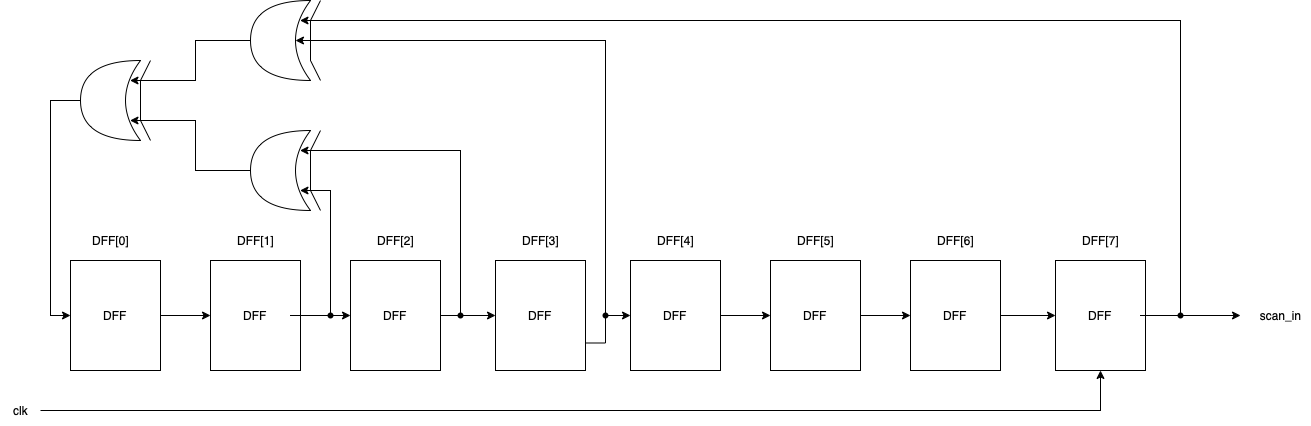

The diagram above was exported from draw.io. Its source (the exported page's mxGraphModel, read from the mxfile embedded in the PNG):
<mxGraphModel dx="1186" dy="645" grid="1" gridSize="10" guides="1" tooltips="1" connect="1" arrows="1" fold="1" page="1" pageScale="1" pageWidth="827" pageHeight="1169" math="0" shadow="0">
  <root>
    <mxCell id="0" />
    <mxCell id="1" parent="0" />
    <mxCell id="m1LSAE-QvoKvsc3jPu6i-1" style="edgeStyle=orthogonalEdgeStyle;rounded=0;orthogonalLoop=1;jettySize=auto;html=1;entryX=0.5;entryY=1;entryDx=0;entryDy=0;" edge="1" parent="1" source="m1LSAE-QvoKvsc3jPu6i-2" target="m1LSAE-QvoKvsc3jPu6i-10">
      <mxGeometry relative="1" as="geometry">
        <mxPoint x="820" y="490" as="targetPoint" />
      </mxGeometry>
    </mxCell>
    <mxCell id="m1LSAE-QvoKvsc3jPu6i-2" value="clk" style="text;html=1;align=center;verticalAlign=middle;resizable=0;points=[];autosize=1;strokeColor=none;fillColor=none;" vertex="1" parent="1">
      <mxGeometry x="30" y="475" width="40" height="30" as="geometry" />
    </mxCell>
    <mxCell id="m1LSAE-QvoKvsc3jPu6i-17" style="edgeStyle=orthogonalEdgeStyle;rounded=0;orthogonalLoop=1;jettySize=auto;html=1;entryX=0;entryY=0.5;entryDx=0;entryDy=0;" edge="1" parent="1" source="m1LSAE-QvoKvsc3jPu6i-3" target="m1LSAE-QvoKvsc3jPu6i-4">
      <mxGeometry relative="1" as="geometry" />
    </mxCell>
    <mxCell id="m1LSAE-QvoKvsc3jPu6i-3" value="DFF" style="rounded=0;whiteSpace=wrap;html=1;" vertex="1" parent="1">
      <mxGeometry x="100" y="340" width="90" height="110" as="geometry" />
    </mxCell>
    <mxCell id="m1LSAE-QvoKvsc3jPu6i-18" style="edgeStyle=orthogonalEdgeStyle;rounded=0;orthogonalLoop=1;jettySize=auto;html=1;entryX=0;entryY=0.5;entryDx=0;entryDy=0;startArrow=none;" edge="1" parent="1" source="m1LSAE-QvoKvsc3jPu6i-42" target="m1LSAE-QvoKvsc3jPu6i-5">
      <mxGeometry relative="1" as="geometry" />
    </mxCell>
    <mxCell id="m1LSAE-QvoKvsc3jPu6i-4" value="DFF" style="rounded=0;whiteSpace=wrap;html=1;" vertex="1" parent="1">
      <mxGeometry x="240" y="340" width="90" height="110" as="geometry" />
    </mxCell>
    <mxCell id="m1LSAE-QvoKvsc3jPu6i-19" style="edgeStyle=orthogonalEdgeStyle;rounded=0;orthogonalLoop=1;jettySize=auto;html=1;entryX=0;entryY=0.5;entryDx=0;entryDy=0;startArrow=none;" edge="1" parent="1" source="m1LSAE-QvoKvsc3jPu6i-45" target="m1LSAE-QvoKvsc3jPu6i-6">
      <mxGeometry relative="1" as="geometry" />
    </mxCell>
    <mxCell id="m1LSAE-QvoKvsc3jPu6i-5" value="DFF" style="rounded=0;whiteSpace=wrap;html=1;" vertex="1" parent="1">
      <mxGeometry x="380" y="340" width="90" height="110" as="geometry" />
    </mxCell>
    <mxCell id="m1LSAE-QvoKvsc3jPu6i-16" style="edgeStyle=orthogonalEdgeStyle;rounded=0;orthogonalLoop=1;jettySize=auto;html=1;entryX=0;entryY=0.5;entryDx=0;entryDy=0;startArrow=none;" edge="1" parent="1" source="m1LSAE-QvoKvsc3jPu6i-31" target="m1LSAE-QvoKvsc3jPu6i-7">
      <mxGeometry relative="1" as="geometry" />
    </mxCell>
    <mxCell id="m1LSAE-QvoKvsc3jPu6i-6" value="DFF" style="rounded=0;whiteSpace=wrap;html=1;" vertex="1" parent="1">
      <mxGeometry x="525" y="340" width="90" height="110" as="geometry" />
    </mxCell>
    <mxCell id="m1LSAE-QvoKvsc3jPu6i-15" style="edgeStyle=orthogonalEdgeStyle;rounded=0;orthogonalLoop=1;jettySize=auto;html=1;entryX=0;entryY=0.5;entryDx=0;entryDy=0;" edge="1" parent="1" source="m1LSAE-QvoKvsc3jPu6i-7" target="m1LSAE-QvoKvsc3jPu6i-8">
      <mxGeometry relative="1" as="geometry" />
    </mxCell>
    <mxCell id="m1LSAE-QvoKvsc3jPu6i-7" value="DFF" style="rounded=0;whiteSpace=wrap;html=1;" vertex="1" parent="1">
      <mxGeometry x="660" y="340" width="90" height="110" as="geometry" />
    </mxCell>
    <mxCell id="m1LSAE-QvoKvsc3jPu6i-14" style="edgeStyle=orthogonalEdgeStyle;rounded=0;orthogonalLoop=1;jettySize=auto;html=1;entryX=0;entryY=0.5;entryDx=0;entryDy=0;" edge="1" parent="1" source="m1LSAE-QvoKvsc3jPu6i-8" target="m1LSAE-QvoKvsc3jPu6i-9">
      <mxGeometry relative="1" as="geometry" />
    </mxCell>
    <mxCell id="m1LSAE-QvoKvsc3jPu6i-8" value="DFF" style="rounded=0;whiteSpace=wrap;html=1;" vertex="1" parent="1">
      <mxGeometry x="800" y="340" width="90" height="110" as="geometry" />
    </mxCell>
    <mxCell id="m1LSAE-QvoKvsc3jPu6i-13" style="edgeStyle=orthogonalEdgeStyle;rounded=0;orthogonalLoop=1;jettySize=auto;html=1;" edge="1" parent="1" source="m1LSAE-QvoKvsc3jPu6i-9" target="m1LSAE-QvoKvsc3jPu6i-10">
      <mxGeometry relative="1" as="geometry" />
    </mxCell>
    <mxCell id="m1LSAE-QvoKvsc3jPu6i-9" value="DFF" style="rounded=0;whiteSpace=wrap;html=1;" vertex="1" parent="1">
      <mxGeometry x="940" y="340" width="90" height="110" as="geometry" />
    </mxCell>
    <mxCell id="m1LSAE-QvoKvsc3jPu6i-11" style="edgeStyle=orthogonalEdgeStyle;rounded=0;orthogonalLoop=1;jettySize=auto;html=1;startArrow=none;" edge="1" parent="1" source="m1LSAE-QvoKvsc3jPu6i-28">
      <mxGeometry relative="1" as="geometry">
        <mxPoint x="1270" y="395" as="targetPoint" />
      </mxGeometry>
    </mxCell>
    <mxCell id="m1LSAE-QvoKvsc3jPu6i-10" value="DFF" style="rounded=0;whiteSpace=wrap;html=1;" vertex="1" parent="1">
      <mxGeometry x="1085" y="340" width="90" height="110" as="geometry" />
    </mxCell>
    <mxCell id="m1LSAE-QvoKvsc3jPu6i-12" value="scan_in" style="text;html=1;align=center;verticalAlign=middle;resizable=0;points=[];autosize=1;strokeColor=none;fillColor=none;" vertex="1" parent="1">
      <mxGeometry x="1280" y="380" width="60" height="30" as="geometry" />
    </mxCell>
    <mxCell id="m1LSAE-QvoKvsc3jPu6i-48" style="edgeStyle=orthogonalEdgeStyle;rounded=0;orthogonalLoop=1;jettySize=auto;html=1;entryX=0.175;entryY=0.75;entryDx=0;entryDy=0;entryPerimeter=0;" edge="1" parent="1" source="m1LSAE-QvoKvsc3jPu6i-20" target="m1LSAE-QvoKvsc3jPu6i-26">
      <mxGeometry relative="1" as="geometry" />
    </mxCell>
    <mxCell id="m1LSAE-QvoKvsc3jPu6i-20" value="" style="shape=xor;whiteSpace=wrap;html=1;direction=west;" vertex="1" parent="1">
      <mxGeometry x="280" y="80" width="60" height="80" as="geometry" />
    </mxCell>
    <mxCell id="m1LSAE-QvoKvsc3jPu6i-23" value="" style="endArrow=none;html=1;rounded=0;" edge="1" parent="1">
      <mxGeometry width="50" height="50" relative="1" as="geometry">
        <mxPoint x="350" y="160" as="sourcePoint" />
        <mxPoint x="350" y="80" as="targetPoint" />
        <Array as="points">
          <mxPoint x="340" y="140" />
          <mxPoint x="340" y="120" />
          <mxPoint x="340" y="100" />
        </Array>
      </mxGeometry>
    </mxCell>
    <mxCell id="m1LSAE-QvoKvsc3jPu6i-49" style="edgeStyle=orthogonalEdgeStyle;rounded=0;orthogonalLoop=1;jettySize=auto;html=1;entryX=0.175;entryY=0.25;entryDx=0;entryDy=0;entryPerimeter=0;" edge="1" parent="1" source="m1LSAE-QvoKvsc3jPu6i-24" target="m1LSAE-QvoKvsc3jPu6i-26">
      <mxGeometry relative="1" as="geometry" />
    </mxCell>
    <mxCell id="m1LSAE-QvoKvsc3jPu6i-24" value="" style="shape=xor;whiteSpace=wrap;html=1;direction=west;" vertex="1" parent="1">
      <mxGeometry x="280" y="210" width="60" height="80" as="geometry" />
    </mxCell>
    <mxCell id="m1LSAE-QvoKvsc3jPu6i-25" value="" style="endArrow=none;html=1;rounded=0;" edge="1" parent="1">
      <mxGeometry width="50" height="50" relative="1" as="geometry">
        <mxPoint x="350" y="290" as="sourcePoint" />
        <mxPoint x="350" y="210" as="targetPoint" />
        <Array as="points">
          <mxPoint x="340" y="270" />
          <mxPoint x="340" y="250" />
          <mxPoint x="340" y="230" />
        </Array>
      </mxGeometry>
    </mxCell>
    <mxCell id="m1LSAE-QvoKvsc3jPu6i-50" style="edgeStyle=orthogonalEdgeStyle;rounded=0;orthogonalLoop=1;jettySize=auto;html=1;entryX=0;entryY=0.5;entryDx=0;entryDy=0;" edge="1" parent="1" source="m1LSAE-QvoKvsc3jPu6i-26" target="m1LSAE-QvoKvsc3jPu6i-3">
      <mxGeometry relative="1" as="geometry">
        <Array as="points">
          <mxPoint x="80" y="180" />
          <mxPoint x="80" y="395" />
        </Array>
      </mxGeometry>
    </mxCell>
    <mxCell id="m1LSAE-QvoKvsc3jPu6i-26" value="" style="shape=xor;whiteSpace=wrap;html=1;direction=west;" vertex="1" parent="1">
      <mxGeometry x="110" y="140" width="60" height="80" as="geometry" />
    </mxCell>
    <mxCell id="m1LSAE-QvoKvsc3jPu6i-27" value="" style="endArrow=none;html=1;rounded=0;" edge="1" parent="1">
      <mxGeometry width="50" height="50" relative="1" as="geometry">
        <mxPoint x="180" y="220" as="sourcePoint" />
        <mxPoint x="180" y="140" as="targetPoint" />
        <Array as="points">
          <mxPoint x="170" y="200" />
          <mxPoint x="170" y="180" />
          <mxPoint x="170" y="160" />
        </Array>
      </mxGeometry>
    </mxCell>
    <mxCell id="m1LSAE-QvoKvsc3jPu6i-30" style="edgeStyle=orthogonalEdgeStyle;rounded=0;orthogonalLoop=1;jettySize=auto;html=1;entryX=0.175;entryY=0.75;entryDx=0;entryDy=0;entryPerimeter=0;" edge="1" parent="1" source="m1LSAE-QvoKvsc3jPu6i-28" target="m1LSAE-QvoKvsc3jPu6i-20">
      <mxGeometry relative="1" as="geometry">
        <mxPoint x="560" y="100" as="targetPoint" />
        <Array as="points">
          <mxPoint x="1210" y="100" />
        </Array>
      </mxGeometry>
    </mxCell>
    <mxCell id="m1LSAE-QvoKvsc3jPu6i-28" value="" style="shape=waypoint;sketch=0;fillStyle=solid;size=6;pointerEvents=1;points=[];fillColor=none;resizable=0;rotatable=0;perimeter=centerPerimeter;snapToPoint=1;" vertex="1" parent="1">
      <mxGeometry x="1190" y="375" width="40" height="40" as="geometry" />
    </mxCell>
    <mxCell id="m1LSAE-QvoKvsc3jPu6i-29" value="" style="edgeStyle=orthogonalEdgeStyle;rounded=0;orthogonalLoop=1;jettySize=auto;html=1;endArrow=none;" edge="1" parent="1" source="m1LSAE-QvoKvsc3jPu6i-10" target="m1LSAE-QvoKvsc3jPu6i-28">
      <mxGeometry relative="1" as="geometry">
        <mxPoint x="1270" y="395" as="targetPoint" />
        <mxPoint x="1175" y="395" as="sourcePoint" />
      </mxGeometry>
    </mxCell>
    <mxCell id="m1LSAE-QvoKvsc3jPu6i-33" style="edgeStyle=orthogonalEdgeStyle;rounded=0;orthogonalLoop=1;jettySize=auto;html=1;entryX=0.25;entryY=0.5;entryDx=0;entryDy=0;entryPerimeter=0;" edge="1" parent="1" source="m1LSAE-QvoKvsc3jPu6i-31" target="m1LSAE-QvoKvsc3jPu6i-20">
      <mxGeometry relative="1" as="geometry">
        <mxPoint x="635" y="230" as="targetPoint" />
        <Array as="points">
          <mxPoint x="635" y="120" />
        </Array>
      </mxGeometry>
    </mxCell>
    <mxCell id="m1LSAE-QvoKvsc3jPu6i-31" value="" style="shape=waypoint;sketch=0;fillStyle=solid;size=6;pointerEvents=1;points=[];fillColor=none;resizable=0;rotatable=0;perimeter=centerPerimeter;snapToPoint=1;" vertex="1" parent="1">
      <mxGeometry x="615" y="375" width="40" height="40" as="geometry" />
    </mxCell>
    <mxCell id="m1LSAE-QvoKvsc3jPu6i-32" value="" style="edgeStyle=orthogonalEdgeStyle;rounded=0;orthogonalLoop=1;jettySize=auto;html=1;entryDx=0;entryDy=0;endArrow=none;exitX=1;exitY=0.75;exitDx=0;exitDy=0;" edge="1" parent="1" source="m1LSAE-QvoKvsc3jPu6i-6" target="m1LSAE-QvoKvsc3jPu6i-31">
      <mxGeometry relative="1" as="geometry">
        <mxPoint x="615" y="395" as="sourcePoint" />
        <mxPoint x="660" y="395" as="targetPoint" />
      </mxGeometry>
    </mxCell>
    <mxCell id="m1LSAE-QvoKvsc3jPu6i-34" value="DFF[0]" style="text;html=1;align=center;verticalAlign=middle;resizable=0;points=[];autosize=1;strokeColor=none;fillColor=none;" vertex="1" parent="1">
      <mxGeometry x="110" y="305" width="60" height="30" as="geometry" />
    </mxCell>
    <mxCell id="m1LSAE-QvoKvsc3jPu6i-35" value="DFF[1]" style="text;html=1;align=center;verticalAlign=middle;resizable=0;points=[];autosize=1;strokeColor=none;fillColor=none;" vertex="1" parent="1">
      <mxGeometry x="255" y="305" width="60" height="30" as="geometry" />
    </mxCell>
    <mxCell id="m1LSAE-QvoKvsc3jPu6i-36" value="DFF[2]" style="text;html=1;align=center;verticalAlign=middle;resizable=0;points=[];autosize=1;strokeColor=none;fillColor=none;" vertex="1" parent="1">
      <mxGeometry x="395" y="305" width="60" height="30" as="geometry" />
    </mxCell>
    <mxCell id="m1LSAE-QvoKvsc3jPu6i-37" value="DFF[3]" style="text;html=1;align=center;verticalAlign=middle;resizable=0;points=[];autosize=1;strokeColor=none;fillColor=none;" vertex="1" parent="1">
      <mxGeometry x="540" y="305" width="60" height="30" as="geometry" />
    </mxCell>
    <mxCell id="m1LSAE-QvoKvsc3jPu6i-38" value="DFF[4]" style="text;html=1;align=center;verticalAlign=middle;resizable=0;points=[];autosize=1;strokeColor=none;fillColor=none;" vertex="1" parent="1">
      <mxGeometry x="675" y="305" width="60" height="30" as="geometry" />
    </mxCell>
    <mxCell id="m1LSAE-QvoKvsc3jPu6i-39" value="DFF[5]" style="text;html=1;align=center;verticalAlign=middle;resizable=0;points=[];autosize=1;strokeColor=none;fillColor=none;" vertex="1" parent="1">
      <mxGeometry x="815" y="305" width="60" height="30" as="geometry" />
    </mxCell>
    <mxCell id="m1LSAE-QvoKvsc3jPu6i-40" value="DFF[6]" style="text;html=1;align=center;verticalAlign=middle;resizable=0;points=[];autosize=1;strokeColor=none;fillColor=none;" vertex="1" parent="1">
      <mxGeometry x="955" y="305" width="60" height="30" as="geometry" />
    </mxCell>
    <mxCell id="m1LSAE-QvoKvsc3jPu6i-41" value="DFF[7]" style="text;html=1;align=center;verticalAlign=middle;resizable=0;points=[];autosize=1;strokeColor=none;fillColor=none;" vertex="1" parent="1">
      <mxGeometry x="1100" y="305" width="60" height="30" as="geometry" />
    </mxCell>
    <mxCell id="m1LSAE-QvoKvsc3jPu6i-44" style="edgeStyle=orthogonalEdgeStyle;rounded=0;orthogonalLoop=1;jettySize=auto;html=1;entryX=0.175;entryY=0.25;entryDx=0;entryDy=0;entryPerimeter=0;" edge="1" parent="1" source="m1LSAE-QvoKvsc3jPu6i-42" target="m1LSAE-QvoKvsc3jPu6i-24">
      <mxGeometry relative="1" as="geometry">
        <Array as="points">
          <mxPoint x="360" y="270" />
        </Array>
      </mxGeometry>
    </mxCell>
    <mxCell id="m1LSAE-QvoKvsc3jPu6i-42" value="" style="shape=waypoint;sketch=0;fillStyle=solid;size=6;pointerEvents=1;points=[];fillColor=none;resizable=0;rotatable=0;perimeter=centerPerimeter;snapToPoint=1;" vertex="1" parent="1">
      <mxGeometry x="340" y="375" width="40" height="40" as="geometry" />
    </mxCell>
    <mxCell id="m1LSAE-QvoKvsc3jPu6i-43" value="" style="edgeStyle=orthogonalEdgeStyle;rounded=0;orthogonalLoop=1;jettySize=auto;html=1;entryDx=0;entryDy=0;endArrow=none;" edge="1" parent="1" source="m1LSAE-QvoKvsc3jPu6i-4" target="m1LSAE-QvoKvsc3jPu6i-42">
      <mxGeometry relative="1" as="geometry">
        <mxPoint x="330" y="395" as="sourcePoint" />
        <mxPoint x="380" y="395" as="targetPoint" />
      </mxGeometry>
    </mxCell>
    <mxCell id="m1LSAE-QvoKvsc3jPu6i-47" style="edgeStyle=orthogonalEdgeStyle;rounded=0;orthogonalLoop=1;jettySize=auto;html=1;entryX=0.175;entryY=0.75;entryDx=0;entryDy=0;entryPerimeter=0;" edge="1" parent="1" source="m1LSAE-QvoKvsc3jPu6i-45" target="m1LSAE-QvoKvsc3jPu6i-24">
      <mxGeometry relative="1" as="geometry">
        <mxPoint x="490" y="250" as="targetPoint" />
        <Array as="points">
          <mxPoint x="490" y="230" />
        </Array>
      </mxGeometry>
    </mxCell>
    <mxCell id="m1LSAE-QvoKvsc3jPu6i-45" value="" style="shape=waypoint;sketch=0;fillStyle=solid;size=6;pointerEvents=1;points=[];fillColor=none;resizable=0;rotatable=0;perimeter=centerPerimeter;snapToPoint=1;" vertex="1" parent="1">
      <mxGeometry x="470" y="375" width="40" height="40" as="geometry" />
    </mxCell>
    <mxCell id="m1LSAE-QvoKvsc3jPu6i-46" value="" style="edgeStyle=orthogonalEdgeStyle;rounded=0;orthogonalLoop=1;jettySize=auto;html=1;entryDx=0;entryDy=0;endArrow=none;exitX=1;exitY=0.5;exitDx=0;exitDy=0;" edge="1" parent="1" source="m1LSAE-QvoKvsc3jPu6i-5" target="m1LSAE-QvoKvsc3jPu6i-45">
      <mxGeometry relative="1" as="geometry">
        <mxPoint x="470" y="395" as="sourcePoint" />
        <mxPoint x="525" y="395" as="targetPoint" />
      </mxGeometry>
    </mxCell>
  </root>
</mxGraphModel>